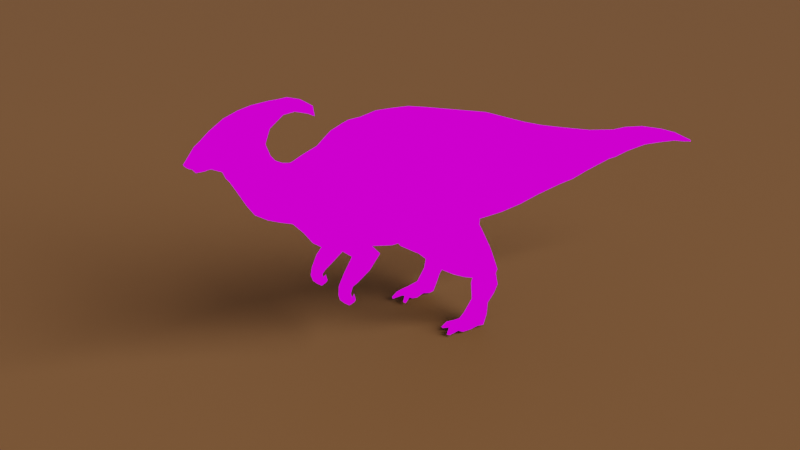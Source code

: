 # Source: DratinDino.blend  (saved by Blender 3.1.7; exported with 4.5.12 LTS)
import bpy
from mathutils import Matrix  # noqa: F401  (used for matrix-valued properties, if any)

bpy.ops.wm.read_factory_settings(use_empty=True)
scene = bpy.context.scene
scene.name = 'Scene'

# ---- collections
col_collection = bpy.data.collections.new('Collection'); scene.collection.children.link(col_collection)

# ---- images (referenced by path relative to the original .blend; pixels are not part of the script)
import os
ASSET_DIR = os.environ.get("B2B_ASSET_DIR", "")  # directory of the original .blend (textures are referenced by path, not embedded)
HERE = os.path.dirname(os.path.abspath(__file__))  # packed textures are extracted next to this script under _unpacked/

def load_image(name, relpath, width, height, colorspace="sRGB"):
    """Load a texture the original file referenced (path relative to the .blend, or extracted next to this script)."""
    p = next((c for c in (os.path.join(HERE, relpath), os.path.join(ASSET_DIR, relpath)) if relpath and os.path.exists(c)), "")
    if p:
        img = bpy.data.images.load(p, check_existing=True)
        img.name = name
    else:  # same state as the original file: an image datablock whose file is absent (Cycles renders it pink)
        img = bpy.data.images.new(name, width, height)
        img.source = "FILE"
        img.filepath = "//" + (relpath or name)
    img.colorspace_settings.name = colorspace
    return img
img_color_palette_png_001 = load_image('Color Palette.png.001', 'Color Palette.png', 1024, 1024, 'sRGB')

# ---- materials (node trees are filled in below, after node groups)
mat_paint = bpy.data.materials.new('paint')
mat_material = bpy.data.materials.new('Material')

# ---- material node trees
mat_paint.use_nodes = True; mat_paint.node_tree.nodes.clear()
_N = mat_paint.node_tree.nodes; _L = mat_paint.node_tree.links
n0 = _N.new('ShaderNodeMixShader'); n0.name = 'Mix Shader'; n0.location = (331, 664)
n1 = _N.new('ShaderNodeOutputMaterial'); n1.name = 'Material Output'; n1.location = (570, 546)
n2 = _N.new('ShaderNodeLightPath'); n2.name = 'Light Path'; n2.location = (76, 1045)
n3 = _N.new('ShaderNodeEmission'); n3.name = 'Emission'; n3.location = (162, 511)
n4 = _N.new('ShaderNodeTexImage'); n4.name = 'Image Texture'; n4.location = (-191, 460)
n4.image = img_color_palette_png_001
_L.new(n0.outputs[0], n1.inputs[0])
_L.new(n3.outputs[0], n0.inputs[2])
_L.new(n2.outputs[0], n0.inputs[0])
_L.new(n4.outputs[0], n3.inputs[0])
n1.is_active_output = True
mat_material.use_nodes = True; mat_material.node_tree.nodes.clear()
_N = mat_material.node_tree.nodes; _L = mat_material.node_tree.links
n0 = _N.new('ShaderNodeBsdfPrincipled'); n0.name = 'Principled BSDF'; n0.location = (10, 300)
n0.distribution = 'GGX'
n0.subsurface_method = 'RANDOM_WALK_SKIN'
n0.inputs[0].default_value = (0.8, 0.3613, 0.1473, 1.0)
n0.inputs[3].default_value = 1.45
n0.inputs[27].default_value = (0.0, 0.0, 0.0, 1.0)
n0.inputs[28].default_value = 1.0
n1 = _N.new('ShaderNodeOutputMaterial'); n1.name = 'Material Output'; n1.location = (300, 300)
_L.new(n0.outputs[0], n1.inputs[0])
n1.is_active_output = True

# ---- world
world_world = bpy.data.worlds.new('World'); scene.world = world_world
world_world.use_nodes = True; world_world.node_tree.nodes.clear()
_N = world_world.node_tree.nodes; _L = world_world.node_tree.links
n0 = _N.new('ShaderNodeOutputWorld'); n0.name = 'World Output'; n0.location = (300, 300)
n1 = _N.new('ShaderNodeBackground'); n1.name = 'Background'; n1.location = (10, 300)
n1.inputs[0].default_value = (0.05088, 0.05088, 0.05088, 1.0)
_L.new(n1.outputs[0], n0.inputs[0])
n0.is_active_output = True
world_world.color = (0.05088, 0.05088, 0.05088)
world_world.use_sun_shadow = False
world_world.sun_shadow_jitter_overblur = 0.0

# ---- cameras
cam_camera = bpy.data.cameras.new('Camera')

# ---- lights
light_sun = bpy.data.lights.new('Sun', 'SUN')
light_sun.transmission_factor = 0.0
light_sun.angle = 0.8365
light_sun.energy = 1.0
light_sun.shadow_soft_size = 0.125

# ---- meshes
me_cube_001 = bpy.data.meshes.new('Cube.001')
me_cube_001.from_pydata([(0.1241, -0.9579, -1.449), (0.1171, -1.103, 1.844), (0.1666, 0.9428, -1.267), (0.09915, 0.8973, 1.41), (0.159, 1.631, -1.22), (0.09155, 1.597, 1.159), (0.1501, 2.283, -1.112), (0.08259, 2.231, 0.9332), (0.143, 2.931, -0.9456), (0.07552, 2.879, 0.7366), (0.1362, 3.712, -0.7865), (0.0687, 3.658, 0.5461), (0.1326, 4.757, -0.5527), (0.05082, 4.702, 0.3058), (0.1555, 5.686, -0.4644), (0.131, 5.64, 0.1706), (0.1507, 6.857, -0.2824), (0.09373, 6.878, 0.1023), (0.1297, 7.77, -0.3095), (0.0598, 7.751, -0.07983), (0.05961, 8.354, -0.3966), (0.0598, 8.33, -0.239), (0.06859, 8.807, -0.5143), (0.2927, -2.048, -1.428), (0.1249, -2.107, 1.968), (0.2865, -3.0, -1.257), (0.1187, -3.059, 1.876), (0.3213, -3.548, -1.484), (0.1121, -3.719, 1.724), (0.3323, -2.891, -1.465), (0.1029, -4.142, 1.386), (0.262, -4.44, -0.8462), (0.09414, -4.499, 1.254), (0.2514, -4.705, -0.5046), (0.08358, -4.763, 1.15), (0.1545, 6.157, -0.3607), (0.09787, 6.111, 0.175), (0.05436, 4.175, 0.4272), (0.1362, 4.229, -0.7104), (0.04567, 9.014, -0.5947), (0.0, 9.041, -0.541), (0.1046, -4.995, -0.2096), (0.1304, -5.054, 1.013), (0.1045, -5.326, -0.1024), (0.1304, -5.276, 1.054), (0.1025, -5.672, 0.0303), (0.08251, -5.462, 1.136), (0.1025, -6.014, 0.2337), (0.08251, -5.586, 1.283), (0.1025, -6.223, 0.5219), (0.08251, -5.696, 1.561), (0.1025, -6.492, 0.9765), (0.0, -5.691, 1.781), (0.01432, -6.641, 1.216), (0.2227, -5.638, 2.208), (0.1081, -0.1027, 1.627), (0.2715, 0.4461, -1.256), (0.1036, 0.3973, 1.518), (0.1126, -0.6027, 1.735), (0.121, -1.618, 1.946), (0.1218, -2.596, 1.975), (0.2896, -2.524, -1.343), (0.0, 0.9868, -1.515), (0.0, 1.0, 1.542), (0.0, -0.9379, -1.499), (0.0, -1.0, 1.976), (0.0, 1.675, -1.468), (0.0, 1.7, 1.291), (0.0, 2.327, -1.36), (0.0, 2.334, 1.065), (0.0, 2.975, -1.194), (0.0, 2.982, 0.8686), (0.0, 3.756, -1.035), (0.0, 3.761, 0.6782), (0.0, 4.801, -0.8013), (0.0, 4.804, 0.4378), (0.0, 5.74, -0.5664), (0.0, 5.743, 0.3026), (0.0, 6.916, -0.3578), (0.0, 6.918, 0.2239), (0.0, 7.75, -0.4158), (0.0, 7.751, 0.007086), (0.0, 8.359, -0.4645), (0.0, 8.344, -0.1969), (0.0, 8.807, -0.5648), (0.0, 8.808, -0.4281), (0.0, -2.004, -1.677), (0.0, -2.004, 2.1), (0.0, -2.956, -1.506), (0.0, -2.956, 2.008), (0.0, -3.617, -1.38), (0.0, -3.617, 1.856), (0.0, -4.04, -1.333), (0.0, -4.04, 1.518), (0.0, -4.396, -1.095), (0.0, -4.396, 1.386), (0.0, -4.661, -0.7532), (0.0, -4.661, 1.282), (0.0, 6.213, 0.307), (0.0, 6.211, -0.4627), (0.0, 4.273, -0.959), (0.0, 4.277, 0.5592), (0.0, 9.014, -0.5947), (0.0, 9.041, -0.541), (0.0, -4.951, -0.4582), (0.0, -4.951, 1.145), (0.0, -5.282, -0.351), (0.0, -5.174, 1.186), (0.0, -5.628, -0.2183), (0.0, -5.359, 1.276), (0.0, -5.97, -0.01496), (0.0, -5.483, 1.422), (0.0, -6.179, 0.2733), (0.0, -5.593, 1.701), (0.0, -6.448, 0.7278), (0.0, -5.612, 1.921), (0.0, -6.597, 0.9677), (0.0, -5.536, 2.158), (0.0, 0.0, 1.759), (0.0, -0.152, -1.402), (0.0, 0.4901, -1.505), (0.0, 0.5, 1.65), (0.0, -0.5, 1.867), (0.0, -0.5033, -1.484), (0.0, -1.489, -1.641), (0.0, -1.515, 2.078), (0.0, -2.48, -1.591), (0.0, -2.493, 2.107), (0.08467, -6.763, 1.347), (0.2443, -6.117, 2.547), (0.0, -6.756, 1.232), (0.0, -6.091, 2.62), (0.2165, -5.782, 2.641), (0.0, -5.756, 2.714), (0.0, -6.676, 1.057), (0.05138, -6.72, 1.306), (0.1154, -3.402, 1.853), (0.3068, -3.172, -1.521), (0.0, -3.3, 1.985), (0.0, -3.3, -1.311), (0.5835, 0.9934, 0.07665), (0.4361, 1.688, -0.08893), (0.4271, 2.33, -0.1475), (0.4201, 2.978, -0.1628), (0.4133, 3.758, -0.1785), (0.3079, 4.803, -0.1818), (0.2793, 5.741, -0.1319), (0.2377, 6.917, -0.05633), (0.176, 7.75, -0.2043), (0.1102, 8.344, -0.3115), (0.06859, 8.808, -0.4706), (0.6915, -2.004, 0.2749), (0.6852, -2.956, 0.3145), (0.6247, -4.04, 0.1559), (0.5828, -4.401, 0.1951), (0.5723, -4.665, 0.314), (0.2783, 6.212, -0.07785), (0.3394, 4.275, -0.1999), (0.04567, 9.027, -0.5678), (0.523, -4.951, 0.407), (0.4061, -5.282, 0.5128), (0.3491, -5.493, 0.5829), (0.2956, -5.727, 0.7489), (0.2701, -5.886, 0.8758), (0.264, -6.03, 1.245), (0.2927, -6.066, 1.483), (0.6792, -0.5017, 0.2551), (0.6876, -1.502, 0.2815), (0.6884, -2.487, 0.3211), (0.0, 9.027, -0.5678), (0.2468, -6.423, 1.847), (0.2991, -6.25, 1.638), (0.6819, -3.038, 0.3048), (0.09225, -5.168, 2.425), (0.0, -5.152, 2.425), (0.1628, -5.335, 2.708), (0.0, -5.294, 2.782), (0.06359, -4.831, 2.445), (0.0, -4.842, 2.445), (0.08443, -4.999, 2.728), (0.0, -4.984, 2.802), (0.06505, -4.486, 2.345), (0.0, -4.49, 2.345), (0.0859, -4.653, 2.628), (0.0, -4.631, 2.701), (0.04964, -4.286, 2.247), (0.0, -4.266, 2.258), (0.07758, -4.337, 2.402), (0.0, -4.29, 2.487), (0.09559, -7.037, 1.467), (0.2185, -6.509, 2.421), (0.0, -7.03, 1.352), (0.0, -6.483, 2.494), (0.273, -6.756, 1.858), (0.09559, -7.199, 1.447), (0.2185, -7.135, 1.968), (0.0, -7.191, 1.332), (0.0, -7.109, 2.042), (0.22, -7.091, 1.844), (0.09559, -7.126, 1.465), (0.0, -7.118, 1.35), (0.0, -6.861, 2.249), (0.2185, -6.887, 2.175), (0.22, -6.924, 1.851), (0.09559, -7.429, 1.447), (0.2185, -7.288, 1.854), (0.0, -7.421, 1.332), (0.0, -7.262, 1.927), (0.22, -7.236, 1.829), (0.11, -7.524, 1.478), (0.1259, -7.513, 1.674), (0.0, -7.524, 1.478), (0.0, -7.487, 1.765), (0.1082, -7.655, 1.52), (0.0, -7.655, 1.509), (0.6837, -0.9802, 0.3344), (0.179, -0.9996, -1.511), (0.3207, -1.826, -1.323), (0.6787, -3.617, 0.3013), (0.2799, -3.661, -1.132), (0.2708, -4.084, -1.084), (0.204, -0.5473, -1.459), (0.6747, -0.07599, 0.2418), (0.2715, 0.4461, -1.256), (0.6702, 0.7321, 0.06729), (0.2832, -3.203, -1.031), (0.7923, -0.976, 0.03351), (0.8332, -0.916, -1.054), (0.5948, -1.5, -1.195), (0.7221, -3.612, 0.301), (0.6779, -3.656, -1.105), (0.7129, -4.035, 0.1556), (0.5146, -4.079, -1.068), (0.9048, -0.4589, -1.085), (0.7975, -0.0601, -1.089), (0.7833, -0.07178, -0.059), (0.4397, 0.3892, -0.9886), (0.6626, 0.5145, -0.07029), (0.7878, -0.4974, -0.04579), (0.7961, -1.498, -0.01936), (0.5534, -3.339, -1.024), (0.6881, -3.204, -0.04973), (0.3549, -1.601, -1.775), (0.2423, -0.9356, -1.576), (0.3025, -0.3621, -1.545), (0.7155, -1.473, -1.731), (0.8667, -0.8068, -1.325), (0.8586, -0.2333, -1.464), (0.5756, -0.6174, -2.53), (0.4506, -0.1828, -2.545), (0.5227, 0.2113, -2.498), (0.8086, -0.5262, -2.492), (0.9026, -0.09157, -2.366), (0.8246, 0.3026, -2.445), (0.8389, 0.5693, -2.947), (0.7303, 0.5365, -2.965), (0.632, -0.09411, -2.862), (0.6017, 0.1841, -2.814), (0.5861, 0.4115, -2.863), (0.8061, -0.04147, -2.831), (0.8309, 0.2368, -2.762), (0.8153, 0.4641, -2.811), (0.817, 0.4782, -3.207), (0.7246, 0.4509, -3.224), (0.6941, -0.1271, -3.293), (0.6271, 0.1072, -3.236), (0.6139, 0.3021, -3.27), (0.8423, -0.08335, -3.265), (0.8634, 0.151, -3.197), (0.8502, 0.3458, -3.232), (0.7819, 0.3238, -3.434), (0.6895, 0.2966, -3.451), (0.6868, -0.3746, -3.656), (0.7079, -0.1403, -3.588), (0.6947, 0.05457, -3.622), (0.835, -0.3309, -3.628), (0.8561, -0.09655, -3.56), (0.8429, 0.09834, -3.595), (0.8361, 0.03462, -1.955), (0.9583, -0.4492, -1.823), (0.8166, -1.011, -2.189), (0.4671, -0.0754, -2.022), (0.401, -0.5592, -2.06), (0.6184, -1.121, -2.228), (0.6312, -0.04015, -2.707), (0.6073, 0.1852, -2.672), (0.7723, 0.002473, -2.682), (0.7923, 0.2278, -2.626), (0.7797, 0.4119, -2.665), (0.6441, 0.5165, -2.674), (0.5836, 0.3693, -2.712), (0.7852, 0.5591, -2.649), (0.7854, 0.2894, -3.809), (0.7568, 0.157, -4.007), (0.7432, -0.426, -4.064), (0.7643, -0.1917, -3.996), (0.7511, 0.003167, -4.03), (0.8914, -0.3823, -4.037), (0.9125, -0.148, -3.968), (0.8993, 0.04693, -4.003), (0.7228, -0.5668, -3.761), (0.8206, -0.6018, -3.743), (0.7331, -0.6171, -4.036), (0.8309, -0.652, -4.017), (0.6964, -0.7038, -3.79), (0.7571, -0.7254, -3.778), (0.7028, -0.7349, -3.96), (0.7634, -0.7565, -3.948), (0.628, -0.8862, -3.84), (0.6887, -0.9079, -3.829), (0.5749, -0.999, -4.001), (0.6356, -1.021, -3.99), (0.874, -0.6317, -3.743), (0.9172, -0.6594, -4.017), (0.8266, -0.8183, -3.79), (0.8843, -0.7899, -3.778), (0.8533, -0.8354, -3.96), (0.9111, -0.8071, -3.948), (0.8248, -1.021, -3.84), (0.8826, -0.9926, -3.829), (0.8686, -1.138, -4.001), (0.9264, -1.109, -3.99), (0.6593, 0.228, -1.506), (0.7272, 0.1278, -1.336), (0.422, 0.1579, -1.55), (0.3484, -0.05329, -1.368), (0.7455, 0.5533, -2.335), (0.813, 0.5755, -2.518), (0.5756, 0.4838, -2.549), (0.6178, 0.5148, -2.357), (0.4775, 0.2067, -1.984), (0.5648, 0.2966, -1.864), (0.5841, 0.376, -2.043), (0.7544, 0.4268, -2.013), (0.7595, 0.3545, -1.829), (0.8466, 0.318, -1.917), (0.5363, -3.169, -1.502), (0.5282, -3.544, -1.46), (0.5105, -2.887, -1.441), (0.3782, -3.246, -1.828), (0.5512, -3.242, -1.805), (0.3658, -3.834, -1.859), (0.5631, -3.83, -1.836), (0.5709, -3.472, -1.877), (0.3502, -3.476, -1.915), (0.4153, -3.549, -2.114), (0.4964, -3.546, -2.102), (0.4044, -4.025, -2.144), (0.5142, -4.022, -2.133), (0.5206, -3.724, -2.167), (0.3833, -3.727, -2.196), (0.4119, -3.707, -2.363), (0.5417, -3.705, -2.356), (0.429, -4.061, -2.37), (0.5272, -4.058, -2.361), (0.5324, -3.815, -2.389), (0.4432, -3.818, -2.398), (0.3671, -3.692, -2.507), (0.572, -3.689, -2.512), (0.387, -3.986, -2.549), (0.5363, -3.984, -2.553), (0.541, -3.847, -2.644), (0.3917, -3.849, -2.641), (0.8534, -0.946, -0.5449), (0.7782, -0.08797, -0.4942), (0.5512, 0.4518, -0.5294), (0.925, -0.4782, -0.5906), (0.6832, -1.499, -0.4834), (0.5426, -3.834, -2.507), (0.4236, -3.839, -2.507), (0.4702, -3.548, -2.108), (0.4886, -3.706, -2.539), (0.452, -3.725, -2.181), (0.4831, -3.836, -2.507), (0.4672, -3.822, -2.659), (0.5711, -3.737, -2.567), (0.3662, -3.74, -2.562), (0.542, -3.771, -2.457), (0.4162, -3.773, -2.462), (0.4866, -3.754, -2.527)], [(293, 299)], [(63, 3, 5, 67), (166, 58, 1, 215), (123, 221, 0, 64), (140, 2, 4, 141), (69, 7, 9, 71), (67, 5, 7, 69), (141, 4, 6, 142), (143, 8, 10, 144), (142, 6, 8, 143), (101, 37, 13, 75), (71, 9, 11, 73), (75, 13, 15, 77), (157, 38, 12, 145), (156, 35, 16, 147), (145, 12, 14, 146), (79, 17, 19, 81), (98, 36, 17, 79), (147, 16, 18, 148), (149, 20, 22, 150), (148, 18, 20, 149), (81, 19, 21, 83), (85, 40, 103), (83, 21, 85), (167, 59, 24, 151), (124, 217, 23, 86), (172, 136, 28, 218), (168, 60, 26, 152), (126, 61, 25, 88), (90, 219, 220, 92), (139, 225, 219, 90), (218, 28, 30, 153), (94, 31, 33, 96), (153, 30, 32, 154), (92, 220, 31, 94), (96, 33, 41, 104), (154, 32, 34, 155), (77, 15, 36, 98), (146, 14, 35, 156), (144, 10, 38, 157), (73, 11, 37, 101), (169, 103, 40, 158), (150, 22, 39, 158), (155, 34, 42, 159), (106, 43, 45, 108), (159, 42, 44, 160), (104, 41, 43, 106), (160, 44, 46, 161), (162, 48, 50, 163), (161, 46, 48, 162), (108, 45, 47, 110), (112, 49, 51, 114), (110, 47, 49, 112), (163, 50, 52, 164), (164, 52, 54, 165), (114, 51, 53, 116), (120, 56, 325, 119), (224, 57, 55, 222), (140, 3, 57, 224), (62, 2, 56, 120), (119, 325, 221, 123), (222, 55, 58, 166), (64, 0, 217, 124), (215, 1, 59, 167), (86, 23, 61, 126), (151, 24, 60, 168), (24, 87, 127, 60), (1, 65, 125, 59), (55, 118, 122, 58), (3, 63, 121, 57), (57, 121, 118, 55), (50, 113, 115, 52), (48, 111, 113, 50), (44, 107, 109, 46), (46, 109, 111, 48), (34, 97, 105, 42), (42, 105, 107, 44), (22, 84, 102, 39), (10, 72, 100, 38), (14, 76, 99, 35), (32, 95, 97, 34), (28, 91, 93, 30), (30, 93, 95, 32), (136, 138, 91, 28), (60, 127, 89, 26), (20, 82, 84, 22), (18, 80, 82, 20), (16, 78, 80, 18), (35, 99, 78, 16), (12, 74, 76, 14), (38, 100, 74, 12), (8, 70, 72, 10), (6, 68, 70, 8), (2, 62, 66, 4), (4, 66, 68, 6), (58, 122, 65, 1), (59, 125, 87, 24), (117, 54, 52, 115), (132, 133, 131, 129), (134, 135, 128, 130), (171, 132, 129, 170), (165, 54, 132, 171), (116, 53, 135, 134), (133, 132, 175, 176), (26, 89, 138, 136), (88, 25, 225, 139), (152, 26, 136, 172), (223, 224, 237, 365, 236), (25, 152, 172, 225), (53, 165, 171, 135), (135, 171, 170, 128), (27, 137, 344, 341), (2, 140, 224, 56), (23, 151, 168, 61), (51, 164, 165, 53), (49, 163, 164, 51), (45, 161, 162, 47), (47, 162, 163, 49), (43, 160, 161, 45), (41, 159, 160, 43), (85, 150, 158, 40), (102, 169, 158, 39), (11, 144, 157, 37), (15, 146, 156, 36), (33, 155, 159, 41), (31, 154, 155, 33), (56, 224, 223), (220, 153, 154, 31), (217, 0, 216), (61, 168, 152, 25), (19, 148, 149, 21), (21, 149, 150, 85), (17, 147, 148, 19), (13, 145, 146, 15), (36, 156, 147, 17), (37, 157, 145, 13), (7, 142, 143, 9), (9, 143, 144, 11), (5, 141, 142, 7), (3, 140, 141, 5), (176, 175, 179, 180), (132, 54, 173, 175), (54, 117, 174, 173), (180, 179, 183, 184), (175, 173, 177, 179), (173, 174, 178, 177), (181, 182, 186, 185), (179, 177, 181, 183), (177, 178, 182, 181), (185, 186, 188, 187), (184, 183, 187, 188), (183, 181, 185, 187), (129, 131, 192, 190), (217, 167, 151, 23), (170, 129, 190, 193), (130, 128, 189, 191), (200, 199, 194, 196), (202, 201, 197, 195), (128, 170, 193, 189), (203, 202, 195, 198), (193, 190, 202, 203), (199, 203, 198, 194), (190, 192, 201, 202), (191, 189, 199, 200), (198, 195, 205, 208), (196, 194, 204, 206), (195, 197, 207, 205), (189, 193, 203, 199), (210, 213, 209, 204, 208, 205), (206, 204, 209, 211), (205, 207, 212, 210), (210, 212, 214, 213), (211, 209, 213, 214), (224, 222, 235, 237), (323, 247, 278, 335), (222, 166, 238, 235), (325, 223, 236, 234), (215, 167, 239, 226), (220, 219, 137, 27), (0, 221, 216), (172, 218, 229, 241), (325, 56, 223), (336, 337, 342, 343), (363, 226, 239, 367), (364, 235, 238, 366), (365, 237, 235, 364), (194, 198, 208, 204), (230, 229, 231, 232), (366, 238, 226, 363), (227, 228, 245, 246), (240, 241, 229, 230), (218, 153, 231, 229), (232, 220, 27, 337), (219, 225, 29, 137), (166, 215, 226, 238), (240, 230, 336, 338), (244, 325, 330, 281), (167, 217, 228, 367, 239), (279, 280, 251, 252), (278, 279, 252, 253), (228, 217, 242, 245), (217, 216, 243, 242), (233, 227, 246, 247), (216, 221, 244, 243), (221, 325, 244), (288, 287, 260, 261), (286, 284, 256, 259), (284, 285, 257, 256), (327, 253, 288, 291), (250, 328, 289, 290), (282, 281, 250, 249), (283, 282, 249, 248), (280, 283, 248, 251), (256, 257, 265, 264), (257, 258, 266, 265), (254, 261, 269, 262), (287, 286, 259, 260), (290, 289, 255, 258), (289, 291, 254, 255), (291, 288, 261, 254), (285, 290, 258, 257), (262, 269, 277, 270), (263, 262, 270, 271), (266, 263, 271, 274), (259, 256, 264, 267), (261, 260, 268, 269), (260, 259, 267, 268), (258, 255, 263, 266), (255, 254, 262, 263), (272, 294, 302, 300), (272, 273, 295, 294), (273, 274, 296, 295), (265, 266, 274, 273), (264, 265, 273, 272), (267, 264, 272, 275), (269, 268, 276, 277), (268, 267, 275, 276), (245, 242, 283, 280), (242, 243, 282, 283), (243, 244, 281, 282), (234, 233, 247, 323), (325, 234, 323), (247, 246, 279, 278), (246, 245, 280, 279), (328, 327, 291, 289), (249, 250, 290, 285), (335, 278, 253, 327), (332, 333, 326, 329), (281, 330, 328, 250), (252, 251, 286, 287), (248, 249, 285, 284), (251, 248, 284, 286), (253, 252, 287, 288), (294, 295, 298, 297), (295, 296, 299, 298), (296, 293, 292, 299), (277, 276, 298, 299), (276, 275, 297, 298), (274, 271, 293, 296), (271, 270, 292, 293), (270, 277, 299, 292), (303, 301, 305, 307), (294, 297, 303, 302), (275, 272, 300, 301), (303, 297, 313), (304, 306, 310, 308), (302, 303, 307, 306), (300, 302, 306, 304), (301, 300, 304, 305), (309, 308, 310, 311), (305, 304, 308, 309), (307, 305, 309, 311), (306, 307, 311, 310), (313, 312, 315, 317), (314, 316, 320, 318), (303, 313, 317, 316), (301, 303, 316, 314), (312, 301, 314, 315), (319, 318, 320, 321), (315, 314, 318, 319), (317, 315, 319, 321), (316, 317, 321, 320), (275, 312, 313, 297), (301, 312, 275), (330, 331, 332), (333, 334, 335), (322, 324, 325, 323), (327, 328, 329, 326), (332, 329, 328, 330), (335, 327, 326, 333), (324, 331, 330, 325), (323, 335, 334, 322), (333, 332, 331, 334), (324, 322, 334, 331), (337, 27, 341, 342), (230, 232, 337, 336), (343, 342, 348, 349), (341, 344, 350, 347), (338, 336, 343, 340), (137, 29, 339, 344), (354, 353, 359, 360), (225, 240, 338, 29), (225, 172, 241, 240), (340, 343, 349, 346), (29, 338, 340, 339), (344, 339, 345, 350), (348, 347, 353, 354), (355, 354, 360, 361, 368), (353, 356, 369, 362, 359), (347, 350, 356, 353), (349, 348, 354, 355), (370, 372, 350, 345), (339, 340, 346, 370, 345), (374, 358, 375, 361), (342, 341, 347, 348), (377, 368, 361, 375), (371, 352, 358, 374), (350, 372, 349, 355, 356), (359, 362, 374, 361, 360), (233, 366, 363, 227), (236, 365, 364, 234), (234, 364, 366, 233), (227, 363, 367, 228), (356, 355, 368, 373, 369), (379, 373, 368, 377), (378, 351, 357, 376), (378, 369, 373, 379), (351, 371, 374, 357), (362, 376, 357, 374), (346, 349, 372, 370), (351, 378, 379, 371), (369, 378, 376, 362), (371, 379, 377, 352), (352, 377, 375, 358), (153, 220, 232, 231)])
_uv = me_cube_001.uv_layers.new(name='UVMap')
_uv.uv.foreach_set('vector', [0.2691, 0.5314, 0.2702, 0.531, 0.2706, 0.5352, 0.2696, 0.5356, 0.2787, 0.5249, 0.2704, 0.5222, 0.2706, 0.5194, 0.2789, 0.5223, 0.2438, 0.969, 0.2443, 0.968, 0.246, 0.9686, 0.2459, 0.9692, 0.2779, 0.5333, 0.2855, 0.5352, 0.2841, 0.5389, 0.2777, 0.5374, 0.27, 0.5394, 0.271, 0.539, 0.2712, 0.5427, 0.2702, 0.5431, 0.2696, 0.5356, 0.2706, 0.5352, 0.271, 0.539, 0.27, 0.5394, 0.2777, 0.5374, 0.2841, 0.5389, 0.2825, 0.5422, 0.2771, 0.541, 0.2763, 0.5445, 0.2808, 0.5454, 0.2789, 0.5494, 0.2753, 0.5487, 0.2771, 0.541, 0.2825, 0.5422, 0.2808, 0.5454, 0.2763, 0.5445, 0.2702, 0.5505, 0.2711, 0.5501, 0.271, 0.5531, 0.2701, 0.5535, 0.2702, 0.5431, 0.2712, 0.5427, 0.2711, 0.5472, 0.2702, 0.5476, 0.2701, 0.5535, 0.271, 0.5531, 0.2707, 0.5584, 0.2696, 0.5587, 0.2747, 0.5515, 0.2777, 0.5521, 0.2762, 0.5547, 0.2739, 0.5543, 0.2715, 0.5618, 0.2732, 0.562, 0.2718, 0.5656, 0.2704, 0.5656, 0.2739, 0.5543, 0.2762, 0.5547, 0.2744, 0.5595, 0.2724, 0.5594, 0.2685, 0.5651, 0.2693, 0.5651, 0.269, 0.57, 0.2684, 0.5699, 0.269, 0.5612, 0.27, 0.5609, 0.2693, 0.5651, 0.2685, 0.5651, 0.2704, 0.5656, 0.2718, 0.5656, 0.2705, 0.5705, 0.2699, 0.5702, 0.2695, 0.5736, 0.27, 0.5738, 0.2697, 0.5764, 0.2694, 0.5763, 0.2699, 0.5702, 0.2705, 0.5705, 0.27, 0.5738, 0.2695, 0.5736, 0.2684, 0.5699, 0.269, 0.57, 0.269, 0.5734, 0.2686, 0.5734, 0.9562, 0.03162, 0.9556, 0.02884, 0.9557, 0.02883, 0.2686, 0.5734, 0.269, 0.5734, 0.269, 0.5763, 0.2801, 0.5195, 0.2709, 0.5165, 0.2715, 0.5139, 0.2808, 0.5171, 0.2486, 0.9693, 0.2504, 0.9666, 0.2515, 0.9674, 0.2512, 0.9694, 0.282, 0.5115, 0.2741, 0.5073, 0.275, 0.506, 0.2828, 0.5085, 0.2813, 0.5144, 0.2723, 0.5113, 0.2734, 0.509, 0.2819, 0.5119, 0.2538, 0.9693, 0.2541, 0.9672, 0.2567, 0.9669, 0.2565, 0.9691, 0.2607, 0.9685, 0.2607, 0.9664, 0.2629, 0.9657, 0.2631, 0.9677, 0.2587, 0.9682, 0.258, 0.9658, 0.2607, 0.9664, 0.2607, 0.9685, 0.2828, 0.5085, 0.275, 0.506, 0.2769, 0.5041, 0.284, 0.5064, 0.2649, 0.9663, 0.2646, 0.9645, 0.266, 0.963, 0.2663, 0.9647, 0.284, 0.5064, 0.2769, 0.5041, 0.278, 0.5025, 0.2841, 0.5044, 0.2631, 0.9677, 0.2629, 0.9657, 0.2646, 0.9645, 0.2649, 0.9663, 0.2663, 0.9647, 0.266, 0.963, 0.2678, 0.9619, 0.2677, 0.9632, 0.2841, 0.5044, 0.278, 0.5025, 0.2788, 0.5012, 0.2838, 0.5029, 0.2696, 0.5587, 0.2707, 0.5584, 0.27, 0.5609, 0.269, 0.5612, 0.2724, 0.5594, 0.2744, 0.5595, 0.2732, 0.562, 0.2715, 0.5618, 0.2753, 0.5487, 0.2789, 0.5494, 0.2777, 0.5521, 0.2747, 0.5515, 0.2702, 0.5476, 0.2711, 0.5472, 0.2711, 0.5501, 0.2702, 0.5505, 0.2695, 0.5776, 0.2692, 0.5775, 0.2693, 0.5775, 0.2695, 0.5773, 0.2694, 0.5763, 0.2697, 0.5764, 0.2696, 0.5773, 0.2695, 0.5773, 0.2838, 0.5029, 0.2788, 0.5012, 0.2799, 0.4998, 0.2835, 0.5013, 0.2693, 0.9626, 0.2694, 0.9613, 0.2711, 0.9606, 0.271, 0.9619, 0.2835, 0.5013, 0.2799, 0.4998, 0.28, 0.4985, 0.2833, 0.4993, 0.2677, 0.9632, 0.2678, 0.9619, 0.2694, 0.9613, 0.2693, 0.9626, 0.2833, 0.4993, 0.28, 0.4985, 0.2798, 0.4974, 0.2831, 0.4981, 0.2825, 0.4965, 0.2792, 0.4965, 0.278, 0.4955, 0.282, 0.4955, 0.2831, 0.4981, 0.2798, 0.4974, 0.2792, 0.4965, 0.2825, 0.4965, 0.271, 0.9619, 0.2711, 0.9606, 0.2728, 0.9596, 0.2726, 0.9609, 0.2737, 0.9595, 0.2739, 0.9582, 0.2754, 0.9562, 0.2753, 0.9575, 0.2726, 0.9609, 0.2728, 0.9596, 0.2739, 0.9582, 0.2737, 0.9595, 0.282, 0.4955, 0.278, 0.4955, 0.2768, 0.4953, 0.2803, 0.4941, 0.2803, 0.4941, 0.2768, 0.4953, 0.2746, 0.4941, 0.2791, 0.4934, 0.2753, 0.9575, 0.2754, 0.9562, 0.2764, 0.9553, 0.2761, 0.9564, 0.2384, 0.9668, 0.2393, 0.965, 0.2422, 0.9665, 0.242, 0.9684, 0.2784, 0.5318, 0.2702, 0.5281, 0.2703, 0.5251, 0.2783, 0.5272, 0.2779, 0.5333, 0.2702, 0.531, 0.2702, 0.5281, 0.2784, 0.5318, 0.236, 0.9662, 0.2365, 0.9647, 0.2393, 0.965, 0.2384, 0.9668, 0.242, 0.9684, 0.2422, 0.9665, 0.2443, 0.968, 0.2438, 0.969, 0.2783, 0.5272, 0.2703, 0.5251, 0.2704, 0.5222, 0.2787, 0.5249, 0.2459, 0.9692, 0.246, 0.9686, 0.2504, 0.9666, 0.2486, 0.9693, 0.2789, 0.5223, 0.2706, 0.5194, 0.2709, 0.5165, 0.2801, 0.5195, 0.2512, 0.9694, 0.2515, 0.9674, 0.2541, 0.9672, 0.2538, 0.9693, 0.2808, 0.5171, 0.2715, 0.5139, 0.2723, 0.5113, 0.2813, 0.5144, 0.2715, 0.5139, 0.2704, 0.5142, 0.2712, 0.5115, 0.2723, 0.5113, 0.2706, 0.5194, 0.2695, 0.5197, 0.2698, 0.5168, 0.2709, 0.5165, 0.2703, 0.5251, 0.2692, 0.5255, 0.2693, 0.5226, 0.2704, 0.5222, 0.2702, 0.531, 0.2691, 0.5314, 0.2691, 0.5285, 0.2702, 0.5281, 0.2702, 0.5281, 0.2691, 0.5285, 0.2692, 0.5255, 0.2703, 0.5251, 0.278, 0.4955, 0.277, 0.4958, 0.276, 0.4954, 0.2768, 0.4953, 0.2792, 0.4965, 0.2782, 0.4969, 0.277, 0.4958, 0.278, 0.4955, 0.28, 0.4985, 0.2789, 0.4988, 0.2788, 0.4977, 0.2798, 0.4974, 0.2798, 0.4974, 0.2788, 0.4977, 0.2782, 0.4969, 0.2792, 0.4965, 0.2788, 0.5012, 0.2778, 0.5015, 0.2788, 0.5, 0.2799, 0.4998, 0.2799, 0.4998, 0.2788, 0.5, 0.2789, 0.4988, 0.28, 0.4985, 0.197, 0.956, 0.1969, 0.9564, 0.1959, 0.9562, 0.1961, 0.9561, 0.2228, 0.9607, 0.2224, 0.9621, 0.2198, 0.9614, 0.2202, 0.96, 0.2129, 0.958, 0.2125, 0.9589, 0.2101, 0.9581, 0.2106, 0.9573, 0.278, 0.5025, 0.277, 0.5027, 0.2778, 0.5015, 0.2788, 0.5012, 0.275, 0.506, 0.2741, 0.5061, 0.2759, 0.5043, 0.2769, 0.5041, 0.2769, 0.5041, 0.2759, 0.5043, 0.277, 0.5027, 0.278, 0.5025, 0.2741, 0.5073, 0.273, 0.5075, 0.2741, 0.5061, 0.275, 0.506, 0.2723, 0.5113, 0.2712, 0.5115, 0.2723, 0.5092, 0.2734, 0.509, 0.1994, 0.9559, 0.1993, 0.9564, 0.1969, 0.9564, 0.197, 0.956, 0.2024, 0.9559, 0.2024, 0.9568, 0.1993, 0.9564, 0.1994, 0.9559, 0.207, 0.9565, 0.2066, 0.9573, 0.2024, 0.9568, 0.2024, 0.9559, 0.2106, 0.9573, 0.2101, 0.9581, 0.2066, 0.9573, 0.207, 0.9565, 0.2176, 0.959, 0.2172, 0.9604, 0.2125, 0.9589, 0.2129, 0.958, 0.2202, 0.96, 0.2198, 0.9614, 0.2172, 0.9604, 0.2176, 0.959, 0.2266, 0.9619, 0.2262, 0.9633, 0.2224, 0.9621, 0.2228, 0.9607, 0.2298, 0.963, 0.2294, 0.9645, 0.2262, 0.9633, 0.2266, 0.9619, 0.2365, 0.9647, 0.236, 0.9662, 0.2326, 0.9654, 0.233, 0.964, 0.233, 0.964, 0.2326, 0.9654, 0.2294, 0.9645, 0.2298, 0.963, 0.2704, 0.5222, 0.2693, 0.5226, 0.2695, 0.5197, 0.2706, 0.5194, 0.2709, 0.5165, 0.2698, 0.5168, 0.2704, 0.5142, 0.2715, 0.5139, 0.2747, 0.4954, 0.2746, 0.4941, 0.2768, 0.4953, 0.276, 0.4954, 0.2728, 0.4925, 0.2717, 0.492, 0.2728, 0.4905, 0.2739, 0.4911, 0.2765, 0.956, 0.2769, 0.9548, 0.2771, 0.9546, 0.2771, 0.9553, 0.2786, 0.4922, 0.2728, 0.4925, 0.2739, 0.4911, 0.2779, 0.4909, 0.2791, 0.4934, 0.2746, 0.4941, 0.2728, 0.4925, 0.2786, 0.4922, 0.2761, 0.9564, 0.2764, 0.9553, 0.2769, 0.9548, 0.2765, 0.956, 0.2717, 0.492, 0.2728, 0.4925, 0.2714, 0.4943, 0.2705, 0.4941, 0.2734, 0.509, 0.2723, 0.5092, 0.273, 0.5075, 0.2741, 0.5073, 0.2565, 0.9691, 0.2567, 0.9669, 0.258, 0.9658, 0.2587, 0.9682, 0.2819, 0.5119, 0.2734, 0.509, 0.2741, 0.5073, 0.282, 0.5115, 0.2862, 0.5322, 0.2784, 0.5318, 0.2794, 0.5308, 0.2821, 0.531, 0.2848, 0.5313, 0.2911, 0.5139, 0.2819, 0.5119, 0.282, 0.5115, 0.29, 0.5123, 0.2817, 0.4908, 0.2791, 0.4934, 0.2786, 0.4922, 0.2813, 0.4902, 0.2813, 0.4902, 0.2786, 0.4922, 0.2779, 0.4909, 0.2811, 0.4899, 0.29, 0.5098, 0.2899, 0.5101, 0.2898, 0.5101, 0.2898, 0.5101, 0.2855, 0.5352, 0.2779, 0.5333, 0.2784, 0.5318, 0.2862, 0.5323, 0.2907, 0.5195, 0.2808, 0.5171, 0.2813, 0.5144, 0.2909, 0.5167, 0.2826, 0.492, 0.2803, 0.4941, 0.2791, 0.4934, 0.2817, 0.4908, 0.2845, 0.494, 0.282, 0.4955, 0.2803, 0.4941, 0.2826, 0.492, 0.2866, 0.4974, 0.2831, 0.4981, 0.2825, 0.4965, 0.2858, 0.4954, 0.2858, 0.4954, 0.2825, 0.4965, 0.282, 0.4955, 0.2845, 0.494, 0.2871, 0.4993, 0.2833, 0.4993, 0.2831, 0.4981, 0.2866, 0.4974, 0.2875, 0.5011, 0.2835, 0.5013, 0.2833, 0.4993, 0.2871, 0.4993, 0.269, 0.5763, 0.2694, 0.5763, 0.2695, 0.5773, 0.2693, 0.5775, 0.2697, 0.5775, 0.2695, 0.5776, 0.2695, 0.5773, 0.2696, 0.5773, 0.2711, 0.5472, 0.2753, 0.5487, 0.2747, 0.5515, 0.2711, 0.5501, 0.2707, 0.5584, 0.2724, 0.5594, 0.2715, 0.5618, 0.27, 0.5609, 0.2884, 0.5033, 0.2838, 0.5029, 0.2835, 0.5013, 0.2875, 0.5011, 0.2898, 0.505, 0.2841, 0.5044, 0.2838, 0.5029, 0.2884, 0.5033, 0.9159, 0.1349, 0.9343, 0.1359, 0.916, 0.1351, 0.2907, 0.507, 0.284, 0.5064, 0.2841, 0.5044, 0.2898, 0.505, 0.2504, 0.9666, 0.246, 0.9686, 0.2461, 0.9682, 0.2909, 0.5167, 0.2813, 0.5144, 0.2819, 0.5119, 0.2911, 0.5139, 0.269, 0.57, 0.2699, 0.5702, 0.2695, 0.5736, 0.269, 0.5734, 0.269, 0.5734, 0.2695, 0.5736, 0.2694, 0.5763, 0.269, 0.5763, 0.2693, 0.5651, 0.2704, 0.5656, 0.2699, 0.5702, 0.269, 0.57, 0.271, 0.5531, 0.2739, 0.5543, 0.2724, 0.5594, 0.2707, 0.5584, 0.27, 0.5609, 0.2715, 0.5618, 0.2704, 0.5656, 0.2693, 0.5651, 0.2711, 0.5501, 0.2747, 0.5515, 0.2739, 0.5543, 0.271, 0.5531, 0.271, 0.539, 0.2771, 0.541, 0.2763, 0.5445, 0.2712, 0.5427, 0.2712, 0.5427, 0.2763, 0.5445, 0.2753, 0.5487, 0.2711, 0.5472, 0.2706, 0.5352, 0.2777, 0.5374, 0.2771, 0.541, 0.271, 0.539, 0.2702, 0.531, 0.2779, 0.5333, 0.2777, 0.5374, 0.2706, 0.5352, 0.2705, 0.4941, 0.2714, 0.4943, 0.2702, 0.4957, 0.2697, 0.4955, 0.2728, 0.4925, 0.2746, 0.4941, 0.2722, 0.496, 0.2714, 0.4943, 0.2746, 0.4941, 0.2747, 0.4954, 0.2724, 0.4965, 0.2722, 0.496, 0.2697, 0.4955, 0.2702, 0.4957, 0.2694, 0.4975, 0.2689, 0.4972, 0.2714, 0.4943, 0.2722, 0.496, 0.2708, 0.4975, 0.2702, 0.4957, 0.2722, 0.496, 0.2724, 0.4965, 0.2711, 0.4977, 0.2708, 0.4975, 0.2697, 0.4991, 0.27, 0.4993, 0.2692, 0.5, 0.2692, 0.4997, 0.2702, 0.4957, 0.2708, 0.4975, 0.2697, 0.4991, 0.2694, 0.4975, 0.2708, 0.4975, 0.2711, 0.4977, 0.27, 0.4993, 0.2697, 0.4991, 0.2692, 0.4997, 0.2692, 0.5, 0.2684, 0.4992, 0.269, 0.4993, 0.2689, 0.4972, 0.2694, 0.4975, 0.269, 0.4993, 0.2684, 0.4992, 0.2694, 0.4975, 0.2697, 0.4991, 0.2692, 0.4997, 0.269, 0.4993, 0.2739, 0.4911, 0.2728, 0.4905, 0.2742, 0.4888, 0.2752, 0.4894, 0.2897, 0.5207, 0.2801, 0.5195, 0.2808, 0.5171, 0.2907, 0.5195, 0.2779, 0.4909, 0.2739, 0.4911, 0.2752, 0.4894, 0.2784, 0.4892, 0.2771, 0.9553, 0.2771, 0.9546, 0.2786, 0.9542, 0.2785, 0.9549, 0.2789, 0.955, 0.279, 0.9543, 0.2794, 0.9544, 0.2793, 0.9551, 0.277, 0.488, 0.276, 0.4872, 0.2775, 0.4863, 0.2784, 0.4871, 0.2811, 0.4899, 0.2779, 0.4909, 0.2784, 0.4892, 0.2809, 0.4883, 0.2787, 0.4883, 0.277, 0.488, 0.2784, 0.4871, 0.279, 0.4875, 0.2784, 0.4892, 0.2752, 0.4894, 0.277, 0.488, 0.2787, 0.4883, 0.281, 0.4878, 0.2787, 0.4883, 0.279, 0.4875, 0.2812, 0.4875, 0.2752, 0.4894, 0.2742, 0.4888, 0.276, 0.4872, 0.277, 0.488, 0.2785, 0.9549, 0.2786, 0.9542, 0.279, 0.9543, 0.2789, 0.955, 0.279, 0.4875, 0.2784, 0.4871, 0.2792, 0.4865, 0.2793, 0.4868, 0.2793, 0.9551, 0.2794, 0.9544, 0.2805, 0.9544, 0.2804, 0.9552, 0.2784, 0.4871, 0.2775, 0.4863, 0.2784, 0.4857, 0.2792, 0.4865, 0.2809, 0.4883, 0.2784, 0.4892, 0.2787, 0.4883, 0.281, 0.4878, 0.2804, 0.4856, 0.2811, 0.4854, 0.2813, 0.4858, 0.2815, 0.4863, 0.2793, 0.4868, 0.2792, 0.4865, 0.5122, 0.7708, 0.5442, 0.7125, 0.5857, 0.7099, 0.5926, 0.7544, 0.2792, 0.4865, 0.2784, 0.4857, 0.2798, 0.4851, 0.2804, 0.4856, 0.2804, 0.4856, 0.2798, 0.4851, 0.2814, 0.4849, 0.2811, 0.4854, 0.5926, 0.7544, 0.5857, 0.7099, 0.6201, 0.7024, 0.6552, 0.7348, 0.2784, 0.5318, 0.2783, 0.5272, 0.28, 0.5275, 0.2794, 0.5308, 0.2868, 0.5276, 0.2864, 0.5266, 0.2873, 0.5266, 0.2875, 0.5268, 0.2783, 0.5272, 0.2787, 0.5249, 0.2803, 0.5253, 0.28, 0.5275, 0.2883, 0.5294, 0.2862, 0.5322, 0.2848, 0.5313, 0.2854, 0.528, 0.2789, 0.5223, 0.2801, 0.5195, 0.2815, 0.5206, 0.2805, 0.5228, 0.2907, 0.507, 0.2912, 0.5095, 0.2899, 0.5101, 0.29, 0.5098, 0.246, 0.9686, 0.2443, 0.968, 0.2461, 0.9682, 0.282, 0.5115, 0.2828, 0.5085, 0.2831, 0.5085, 0.2838, 0.511, 0.9109, 0.1416, 0.9159, 0.1349, 0.916, 0.1351, 0.2898, 0.5102, 0.2897, 0.5098, 0.2898, 0.5101, 0.2898, 0.5101, 0.2832, 0.5237, 0.2805, 0.5228, 0.2815, 0.5206, 0.2837, 0.5209, 0.2823, 0.5277, 0.28, 0.5275, 0.2803, 0.5253, 0.283, 0.5258, 0.2821, 0.531, 0.2794, 0.5308, 0.28, 0.5275, 0.2823, 0.5277, 0.2812, 0.4875, 0.279, 0.4875, 0.2793, 0.4868, 0.2815, 0.4863, 0.2887, 0.5095, 0.2831, 0.5085, 0.2841, 0.5068, 0.2895, 0.5077, 0.283, 0.5258, 0.2803, 0.5253, 0.2805, 0.5228, 0.2832, 0.5237, 0.2852, 0.5243, 0.287, 0.5222, 0.288, 0.5241, 0.286, 0.525, 0.2887, 0.5107, 0.2838, 0.511, 0.2831, 0.5085, 0.2887, 0.5095, 0.2828, 0.5085, 0.284, 0.5064, 0.2841, 0.5068, 0.2831, 0.5085, 0.2895, 0.5077, 0.2907, 0.507, 0.29, 0.5098, 0.2897, 0.5098, 0.2912, 0.5095, 0.29, 0.5123, 0.2898, 0.5102, 0.2899, 0.5101, 0.2787, 0.5249, 0.2789, 0.5223, 0.2805, 0.5228, 0.2803, 0.5253, 0.2887, 0.5107, 0.2887, 0.5095, 0.2898, 0.5102, 0.2898, 0.5102, 0.2894, 0.5278, 0.2883, 0.5294, 0.2879, 0.527, 0.2882, 0.5269, 0.2801, 0.5195, 0.2897, 0.5207, 0.287, 0.5222, 0.2837, 0.5209, 0.2815, 0.5206, 0.287, 0.526, 0.2879, 0.5254, 0.2879, 0.5261, 0.2876, 0.5264, 0.2873, 0.5266, 0.287, 0.526, 0.2876, 0.5264, 0.2877, 0.5265, 0.287, 0.5222, 0.2897, 0.5207, 0.289, 0.5237, 0.288, 0.5241, 0.2897, 0.5207, 0.2908, 0.5255, 0.2904, 0.5257, 0.289, 0.5237, 0.2851, 0.526, 0.2852, 0.5243, 0.286, 0.525, 0.2864, 0.5266, 0.2908, 0.5255, 0.2903, 0.5275, 0.2894, 0.5278, 0.2904, 0.5257, 0.2903, 0.5275, 0.2883, 0.5294, 0.2894, 0.5278, 0.2878, 0.5265, 0.2877, 0.5265, 0.2878, 0.5265, 0.2878, 0.5265, 0.2878, 0.5264, 0.2879, 0.5265, 0.2878, 0.5265, 0.2878, 0.5265, 0.2879, 0.5265, 0.2879, 0.5265, 0.2878, 0.5265, 0.2878, 0.5265, 0.2878, 0.5266, 0.2877, 0.5265, 0.2878, 0.5265, 0.2878, 0.5266, 0.2879, 0.5266, 0.2878, 0.5266, 0.2878, 0.5266, 0.2878, 0.5266, 0.2887, 0.5263, 0.2882, 0.5269, 0.2879, 0.5266, 0.288, 0.5264, 0.2883, 0.5253, 0.2887, 0.5263, 0.288, 0.5264, 0.2881, 0.5261, 0.2879, 0.5254, 0.2883, 0.5253, 0.2881, 0.5261, 0.2879, 0.5261, 0.2878, 0.5265, 0.2878, 0.5265, 0.2878, 0.5265, 0.2878, 0.5265, 0.2878, 0.5265, 0.2878, 0.5265, 0.2878, 0.5265, 0.2878, 0.5265, 0.2878, 0.5265, 0.2878, 0.5265, 0.2878, 0.5265, 0.2878, 0.5265, 0.2877, 0.5265, 0.2878, 0.5264, 0.2878, 0.5265, 0.2878, 0.5265, 0.2878, 0.5266, 0.2878, 0.5266, 0.2878, 0.5265, 0.2878, 0.5265, 0.2878, 0.5266, 0.2878, 0.5266, 0.2878, 0.5265, 0.2878, 0.5265, 0.2878, 0.5266, 0.2878, 0.5265, 0.2878, 0.5265, 0.2878, 0.5265, 0.2879, 0.5265, 0.2878, 0.5266, 0.2878, 0.5265, 0.2878, 0.5265, 0.2878, 0.5265, 0.2878, 0.5265, 0.2878, 0.5265, 0.2878, 0.5265, 0.2878, 0.5265, 0.2878, 0.5265, 0.2878, 0.5265, 0.2878, 0.5265, 0.2878, 0.5265, 0.2878, 0.5265, 0.2878, 0.5265, 0.2878, 0.5265, 0.2878, 0.5265, 0.2878, 0.5265, 0.2878, 0.5265, 0.2878, 0.5265, 0.2878, 0.5265, 0.2878, 0.5265, 0.2878, 0.5265, 0.2878, 0.5265, 0.2878, 0.5265, 0.2878, 0.5265, 0.2878, 0.5265, 0.2878, 0.5265, 0.2878, 0.5265, 0.2878, 0.5265, 0.2878, 0.5265, 0.2878, 0.5265, 0.2878, 0.5265, 0.2878, 0.5265, 0.2878, 0.5265, 0.2878, 0.5265, 0.2878, 0.5265, 0.2878, 0.5265, 0.2878, 0.5265, 0.2878, 0.5265, 0.2878, 0.5265, 0.2878, 0.5265, 0.2878, 0.5265, 0.2878, 0.5265, 0.2878, 0.5265, 0.2878, 0.5265, 0.2878, 0.5265, 0.2878, 0.5265, 0.2878, 0.5265, 0.2878, 0.5265, 0.2878, 0.5265, 0.2878, 0.5265, 0.2878, 0.5265, 0.2878, 0.5265, 0.2878, 0.5265, 0.2878, 0.5265, 0.2878, 0.5265, 0.2878, 0.5265, 0.2878, 0.5265, 0.2878, 0.5265, 0.2878, 0.5265, 0.2878, 0.5265, 0.2878, 0.5265, 0.2878, 0.5265, 0.2878, 0.5265, 0.2878, 0.5265, 0.2878, 0.5265, 0.2878, 0.5265, 0.288, 0.5241, 0.289, 0.5237, 0.2883, 0.5253, 0.2879, 0.5254, 0.289, 0.5237, 0.2904, 0.5257, 0.2887, 0.5263, 0.2883, 0.5253, 0.2904, 0.5257, 0.2894, 0.5278, 0.2882, 0.5269, 0.2887, 0.5263, 0.2854, 0.528, 0.2851, 0.526, 0.2864, 0.5266, 0.2868, 0.5276, 0.2883, 0.5294, 0.2854, 0.528, 0.2868, 0.5276, 0.2864, 0.5266, 0.286, 0.525, 0.287, 0.526, 0.2873, 0.5266, 0.286, 0.525, 0.288, 0.5241, 0.2879, 0.5254, 0.287, 0.526, 0.2878, 0.5266, 0.2878, 0.5266, 0.2878, 0.5266, 0.2878, 0.5266, 0.288, 0.5264, 0.2879, 0.5266, 0.2878, 0.5266, 0.2879, 0.5265, 0.2875, 0.5268, 0.2873, 0.5266, 0.2877, 0.5265, 0.2878, 0.5266, 0.2878, 0.5268, 0.2876, 0.5268, 0.2877, 0.5266, 0.2878, 0.5266, 0.2882, 0.5269, 0.2879, 0.527, 0.2878, 0.5266, 0.2879, 0.5266, 0.2876, 0.5264, 0.2879, 0.5261, 0.2878, 0.5264, 0.2877, 0.5265, 0.2881, 0.5261, 0.288, 0.5264, 0.2879, 0.5265, 0.2879, 0.5265, 0.2879, 0.5261, 0.2881, 0.5261, 0.2879, 0.5265, 0.2878, 0.5264, 0.2877, 0.5265, 0.2876, 0.5264, 0.2877, 0.5265, 0.2878, 0.5265, 0.2878, 0.5265, 0.2878, 0.5265, 0.2878, 0.5265, 0.2878, 0.5265, 0.2878, 0.5265, 0.2878, 0.5265, 0.2878, 0.5265, 0.2878, 0.5265, 0.2878, 0.5265, 0.2878, 0.5265, 0.2878, 0.5265, 0.2878, 0.5265, 0.2878, 0.5265, 0.2878, 0.5265, 0.2878, 0.5265, 0.2878, 0.5265, 0.2878, 0.5265, 0.2878, 0.5265, 0.2878, 0.5265, 0.2878, 0.5265, 0.2878, 0.5265, 0.2878, 0.5265, 0.2878, 0.5265, 0.2878, 0.5265, 0.2878, 0.5265, 0.2878, 0.5265, 0.2878, 0.5265, 0.2878, 0.5265, 0.2878, 0.5265, 0.2878, 0.5265, 0.2878, 0.5265, 0.2878, 0.5265, 0.2878, 0.5265, 0.2878, 0.5265, 0.2878, 0.5265, 0.2878, 0.5265, 0.2878, 0.5265, 0.2878, 0.5265, 0.2878, 0.5265, 0.2878, 0.5265, 0.2878, 0.5265, 0.2878, 0.5265, 0.2878, 0.5265, 0.2878, 0.5265, 0.2878, 0.5265, 0.2878, 0.5265, 0.2878, 0.5265, 0.595, 0.722, 0.595, 0.722, 0.595, 0.722, 0.595, 0.722, 0.2878, 0.5265, 0.2878, 0.5265, 0.2878, 0.5265, 0.2878, 0.5265, 0.2878, 0.5265, 0.2878, 0.5265, 0.2878, 0.5265, 0.2878, 0.5265, 0.2878, 0.5265, 0.2878, 0.5265, 0.2878, 0.5265, 0.2878, 0.5265, 0.595, 0.722, 0.595, 0.722, 0.595, 0.722, 0.595, 0.722, 0.595, 0.722, 0.595, 0.722, 0.595, 0.722, 0.595, 0.722, 0.595, 0.722, 0.595, 0.722, 0.595, 0.722, 0.595, 0.722, 0.2878, 0.5265, 0.2878, 0.5265, 0.2878, 0.5265, 0.2878, 0.5265, 0.2878, 0.5265, 0.2878, 0.5265, 0.2878, 0.5265, 0.2878, 0.5265, 0.595, 0.722, 0.595, 0.722, 0.595, 0.722, 0.595, 0.722, 0.2878, 0.5265, 0.2878, 0.5265, 0.2878, 0.5265, 0.2878, 0.5265, 0.2878, 0.5265, 0.2878, 0.5265, 0.2878, 0.5265, 0.2878, 0.5265, 0.2878, 0.5265, 0.2878, 0.5265, 0.2878, 0.5265, 0.2878, 0.5265, 0.595, 0.722, 0.595, 0.722, 0.595, 0.722, 0.595, 0.722, 0.595, 0.722, 0.595, 0.722, 0.595, 0.722, 0.595, 0.722, 0.595, 0.722, 0.595, 0.722, 0.595, 0.722, 0.595, 0.722, 0.2878, 0.5265, 0.2878, 0.5265, 0.2878, 0.5265, 0.2878, 0.5265, 0.2878, 0.5265, 0.2878, 0.5265, 0.2878, 0.5265, 0.2878, 0.5265, 0.2878, 0.5265, 0.2878, 0.5265, 0.2878, 0.5265, 0.2879, 0.527, 0.2877, 0.527, 0.2878, 0.5268, 0.2876, 0.5268, 0.2875, 0.5269, 0.2875, 0.5268, 0.2873, 0.5274, 0.2878, 0.5277, 0.2883, 0.5294, 0.2868, 0.5276, 0.2878, 0.5266, 0.2878, 0.5266, 0.2878, 0.5266, 0.2877, 0.5266, 0.2878, 0.5268, 0.2878, 0.5266, 0.2878, 0.5266, 0.2879, 0.527, 0.2875, 0.5268, 0.2878, 0.5266, 0.2877, 0.5266, 0.2876, 0.5268, 0.2878, 0.5277, 0.2877, 0.527, 0.2879, 0.527, 0.2883, 0.5294, 0.2868, 0.5276, 0.2875, 0.5268, 0.2875, 0.5269, 0.2873, 0.5274, 0.2876, 0.5268, 0.2878, 0.5268, 0.2877, 0.527, 0.2875, 0.5269, 0.2878, 0.5277, 0.2873, 0.5274, 0.2875, 0.5269, 0.2877, 0.527, 0.2897, 0.5098, 0.29, 0.5098, 0.2898, 0.5101, 0.2898, 0.5101, 0.2887, 0.5095, 0.2895, 0.5077, 0.2897, 0.5098, 0.2898, 0.5102, 0.2898, 0.5101, 0.2898, 0.5101, 0.2898, 0.5101, 0.2898, 0.5101, 0.2898, 0.5101, 0.2898, 0.5101, 0.2898, 0.5101, 0.2898, 0.5101, 0.2898, 0.5102, 0.2898, 0.5102, 0.2898, 0.5101, 0.2898, 0.5101, 0.2899, 0.5101, 0.2898, 0.5102, 0.2898, 0.5101, 0.2898, 0.5101, 0.2898, 0.5101, 0.2898, 0.5101, 0.2898, 0.5101, 0.2898, 0.5101, 0.29, 0.5123, 0.2887, 0.5107, 0.2898, 0.5102, 0.2898, 0.5102, 0.29, 0.5123, 0.282, 0.5115, 0.2838, 0.511, 0.2887, 0.5107, 0.2898, 0.5101, 0.2898, 0.5101, 0.2898, 0.5101, 0.2898, 0.5101, 0.2898, 0.5102, 0.2898, 0.5102, 0.2898, 0.5101, 0.2898, 0.5101, 0.2898, 0.5101, 0.2898, 0.5101, 0.2898, 0.5101, 0.2898, 0.5101, 0.2898, 0.5101, 0.2898, 0.5101, 0.2898, 0.5101, 0.2898, 0.5101, 0.2898, 0.5101, 0.2898, 0.5101, 0.2898, 0.5101, 0.2898, 0.5101, 0.2898, 0.5101, 0.2898, 0.5101, 0.2898, 0.5101, 0.2898, 0.5101, 0.2898, 0.5101, 0.2898, 0.5101, 0.2898, 0.5101, 0.2898, 0.5101, 0.2898, 0.5101, 0.2898, 0.5101, 0.2898, 0.5101, 0.2898, 0.5101, 0.2898, 0.5101, 0.2898, 0.5101, 0.2898, 0.5101, 0.2898, 0.5101, 0.2898, 0.5101, 0.2898, 0.5101, 0.2898, 0.5101, 0.2898, 0.5101, 0.2898, 0.5101, 0.2898, 0.5101, 0.2898, 0.5101, 0.2898, 0.5101, 0.2898, 0.5101, 0.2898, 0.5101, 0.2898, 0.5101, 0.2898, 0.5101, 0.2898, 0.5101, 0.2898, 0.5101, 0.2898, 0.5101, 0.2898, 0.5101, 0.2898, 0.5101, 0.2898, 0.5101, 0.2898, 0.5101, 0.8866, 0.7438, 0.8866, 0.7438, 0.8866, 0.7438, 0.8866, 0.7438, 0.2898, 0.5101, 0.2898, 0.5101, 0.2898, 0.5101, 0.2898, 0.5101, 0.2898, 0.5101, 0.2898, 0.5101, 0.2898, 0.5101, 0.2898, 0.5101, 0.2898, 0.5101, 0.2898, 0.5101, 0.2851, 0.526, 0.283, 0.5258, 0.2832, 0.5237, 0.2852, 0.5243, 0.2848, 0.5313, 0.2821, 0.531, 0.2823, 0.5277, 0.2854, 0.528, 0.2854, 0.528, 0.2823, 0.5277, 0.283, 0.5258, 0.2851, 0.526, 0.2852, 0.5243, 0.2832, 0.5237, 0.2837, 0.5209, 0.287, 0.5222, 0.2898, 0.5101, 0.2898, 0.5101, 0.2898, 0.5101, 0.2898, 0.5101, 0.2898, 0.5101, 0.2898, 0.5101, 0.2898, 0.5101, 0.2898, 0.5101, 0.2898, 0.5101, 0.8866, 0.7438, 0.8866, 0.7438, 0.8866, 0.7438, 0.8866, 0.7438, 0.2898, 0.5101, 0.2898, 0.5101, 0.2898, 0.5101, 0.2898, 0.5101, 0.8866, 0.7438, 0.8866, 0.7438, 0.8866, 0.7438, 0.8866, 0.7438, 0.2898, 0.5101, 0.2898, 0.5101, 0.2898, 0.5101, 0.2898, 0.5101, 0.2898, 0.5101, 0.2898, 0.5101, 0.2898, 0.5101, 0.2898, 0.5101, 0.8866, 0.7438, 0.8866, 0.7438, 0.8866, 0.7438, 0.8866, 0.7438, 0.2898, 0.5101, 0.2898, 0.5101, 0.2898, 0.5101, 0.2898, 0.5101, 0.8866, 0.7438, 0.8866, 0.7438, 0.8866, 0.7438, 0.8866, 0.7438, 0.8866, 0.7438, 0.8866, 0.7438, 0.8866, 0.7438, 0.8866, 0.7438, 0.284, 0.5064, 0.2907, 0.507, 0.2895, 0.5077, 0.2841, 0.5068])
me_cube_001.materials.append(mat_paint)
me_cube_001.use_remesh_fix_poles = True
me_cube_001.use_remesh_preserve_attributes = False
me_cube_001.update()
me_plane = bpy.data.meshes.new('Plane')
me_plane.from_pydata([(-1.0, -1.0, 0.0), (1.0, -1.0, 0.0), (-1.0, 1.0, 0.0), (1.0, 1.0, 0.0)], [], [(0, 1, 3, 2)])
_uv = me_plane.uv_layers.new(name='UVMap')
_uv.uv.foreach_set('vector', [0.0, 0.0, 1.0, 0.0, 1.0, 1.0, 0.0, 1.0])
me_plane.materials.append(mat_material)
me_plane.use_remesh_fix_poles = True
me_plane.use_remesh_preserve_attributes = False
me_plane.update()

# ---- objects
ob_empty = bpy.data.objects.new('Empty', None)
ob_dinossaur = bpy.data.objects.new('Dinossaur', me_cube_001)
ob_camera = bpy.data.objects.new('Camera', cam_camera)
ob_sun = bpy.data.objects.new('Sun', light_sun)
ob_plane = bpy.data.objects.new('Plane', me_plane)

# ---- transforms, parenting, visibility, modifiers, constraints
ob_empty.location = (0.0, 0.1519, 1.007)
ob_empty.rotation_euler = (1.571, -0.0, 1.571)
ob_empty.empty_display_type = 'IMAGE'
ob_empty.empty_display_size = 5.0
ob_empty.use_empty_image_alpha = True
ob_empty.color = (1.0, 1.0, 1.0, 0.2362)
ob_empty.hide_select = True
ob_empty.hide_render = True
ob_dinossaur.location = (0.0, 0.0, 1.172)
ob_dinossaur.scale = (0.4478, 0.2874, 0.2874)
ob_dinossaur.material_slots[0].link = 'OBJECT'; ob_dinossaur.material_slots[0].material = mat_paint
_m = ob_dinossaur.modifiers.new('Mirror', 'MIRROR')
_m.use_clip = True
_m.merge_threshold = 0.01
ob_camera.location = (6.67, -4.806, 3.917)
ob_camera.rotation_euler = (1.201, -1.697e-06, 0.9983)
ob_camera.scale = (1.0, 1.0, 1.0)
ob_sun.location = (4.894, 3.008, 5.565)
ob_sun.rotation_euler = (-0.5073, 0.9463, -0.03292)
ob_plane.location = (0.0, 0.0, 0.0)
ob_plane.scale = (39.26, 39.26, 39.26)

# ---- collection membership
col_collection.objects.link(ob_empty)
col_collection.objects.link(ob_dinossaur)
col_collection.objects.link(ob_camera)
col_collection.objects.link(ob_sun)
col_collection.objects.link(ob_plane)

# ---- scene / render settings (as saved in the file)
scene.camera = ob_camera
scene.frame_start = 1; scene.frame_end = 250; scene.frame_set(1)
scene.render.engine = 'CYCLES'
scene.cycles.sampling_pattern = 'TABULATED_SOBOL'
scene.cycles.use_light_tree = False
scene.view_settings.view_transform = 'Filmic'
bpy.context.view_layer.update()
